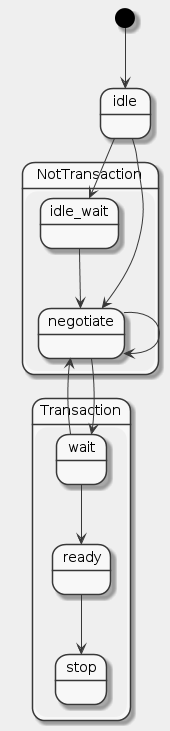

The diagram above was rendered by PlantUML. Its source (embedded in the PNG):
@startuml
skinparam monochrome true
skinparam backgroundColor #EEEEFF

[*] --> idle

state NotTransaction {
  idle --> idle_wait
  idle --> negotiate
  idle_wait --> negotiate
}

state Transaction {
  negotiate --> negotiate
  negotiate --> wait
  wait --> negotiate
  wait --> ready
  ready --> stop
}

@enduml